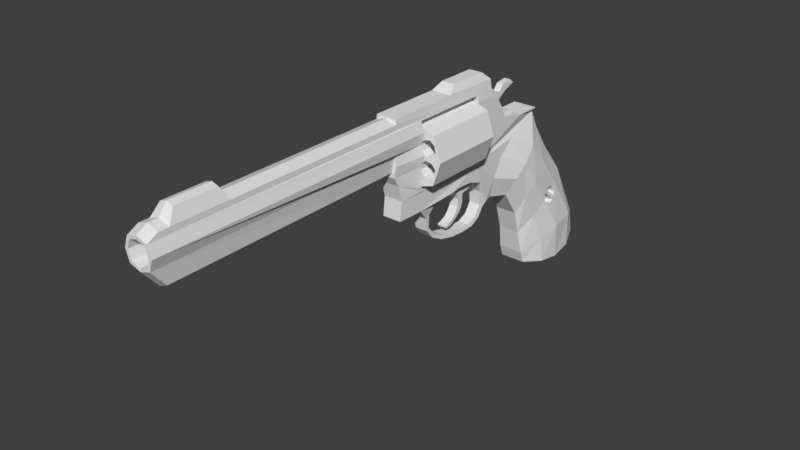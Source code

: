 # Source: RevGun.blend  (saved by Blender 2.80.75; exported with 4.5.12 LTS)
import bpy
from mathutils import Matrix  # noqa: F401  (used for matrix-valued properties, if any)

bpy.ops.wm.read_factory_settings(use_empty=True)
scene = bpy.context.scene
scene.name = 'Scene'

# ---- collections
col_collection_9 = bpy.data.collections.new('Collection 9'); scene.collection.children.link(col_collection_9)

# ---- world
world_world = bpy.data.worlds.new('World'); scene.world = world_world
world_world.color = (0.05088, 0.05088, 0.05088)
world_world.use_sun_shadow = False
world_world.sun_shadow_jitter_overblur = 0.0
world_world.cycles.sampling_method = 'MANUAL'

# ---- meshes
me_plane = bpy.data.meshes.new('Plane')
me_plane.from_pydata([(-0.09769, -0.5634, 0.2717), (0.09769, -0.5634, 0.2717), (3.674e-08, -0.5634, 0.1741), (3.674e-08, -0.5634, 0.3694), (-0.07327, -0.5634, 0.1985), (-0.07327, -0.5634, 0.345), (0.07327, -0.5634, 0.1985), (0.07327, -0.5634, 0.345), (-0.09769, -0.3196, 0.2717), (0.09769, -0.3196, 0.2717), (2.608e-08, -0.3196, 0.1741), (2.608e-08, -0.3196, 0.3694), (-0.07327, -0.3196, 0.1985), (-0.07327, -0.3196, 0.345), (0.07327, -0.3196, 0.1985), (0.07327, -0.3196, 0.345), (-0.06103, -0.5634, 0.2148), (-0.06103, -0.3196, 0.2148), (-0.07589, -0.5634, 0.2279), (-0.07589, -0.3196, 0.2279), (-0.01884, -0.5634, 0.1904), (-0.01884, -0.3196, 0.1904), (5.421e-08, -0.5634, 0.1841), (4.355e-08, -0.3196, 0.1841), (-0.03237, -0.3196, 0.2531), (-0.03237, -0.5634, 0.2531), (-0.04157, -0.3196, 0.2187), (-0.04157, -0.5634, 0.2187), (-0.02839, -0.3196, 0.2336), (-0.02839, -0.5634, 0.2336), (-0.02512, -0.3196, 0.2092), (-0.02512, -0.5634, 0.2092), (-0.01884, -0.3196, 0.2281), (-0.01884, -0.5634, 0.2281), (-0.06669, -0.3196, 0.2622), (-0.06669, -0.5634, 0.2622), (-0.04723, -0.3196, 0.2662), (-0.04723, -0.5634, 0.2662), (-0.07987, -0.5634, 0.2474), (-0.07987, -0.3196, 0.2474), (-0.07589, -0.3196, 0.3156), (-0.07589, -0.5634, 0.3156), (-0.06103, -0.3196, 0.3287), (-0.06103, -0.5634, 0.3287), (0.04157, -0.5634, 0.3248), (0.04157, -0.3196, 0.3248), (0.02839, -0.5634, 0.3099), (0.02839, -0.3196, 0.3099), (-0.02512, -0.3196, 0.3343), (-0.02512, -0.5634, 0.3343), (-0.01884, -0.3196, 0.3531), (-0.01884, -0.5634, 0.3531), (-0.07987, -0.3196, 0.2961), (-0.07987, -0.5634, 0.2961), (-0.01884, -0.3196, 0.3154), (-0.01884, -0.5634, 0.3154), (3.528e-08, -0.5634, 0.3091), (0.004956, -0.5634, 0.3108), (2.463e-08, -0.3196, 0.3091), (0.01389, -0.3196, 0.3138), (0.02512, -0.5634, 0.3343), (0.02512, -0.3196, 0.3343), (0.01884, -0.5634, 0.3154), (0.01884, -0.3196, 0.3154), (0.06103, -0.5634, 0.3287), (0.06103, -0.3196, 0.3287), (-0.03237, -0.3196, 0.2904), (-0.03237, -0.5634, 0.2904), (0.07589, -0.5634, 0.3156), (0.07589, -0.3196, 0.3156), (0.04723, -0.5634, 0.2773), (0.04723, -0.3196, 0.2773), (0.03237, -0.5634, 0.2904), (0.03237, -0.3196, 0.2904), (-0.06669, -0.3196, 0.2812), (-0.06669, -0.5634, 0.2812), (-0.04723, -0.3196, 0.2773), (-0.04723, -0.5634, 0.2773), (-0.02839, -0.3196, 0.3099), (-0.02839, -0.5634, 0.3099), (0.01884, -0.5634, 0.3531), (0.01884, -0.3196, 0.3531), (3.383e-08, -0.5634, 0.3594), (2.317e-08, -0.3196, 0.3594), (-0.01389, -0.3196, 0.3138), (-0.004956, -0.5634, 0.3108), (-0.04157, -0.3196, 0.3248), (-0.04157, -0.5634, 0.3248), (0.06669, -0.5634, 0.2622), (0.06669, -0.3196, 0.2622), (0.03237, -0.5634, 0.2531), (0.03237, -0.3196, 0.2531), (0.004956, -0.5634, 0.2327), (0.01884, -0.5634, 0.2281), (0.01389, -0.3196, 0.2297), (0.01884, -0.3196, 0.2281), (0.01884, -0.5634, 0.1904), (0.01884, -0.3196, 0.1904), (4.256e-08, -0.5634, 0.2344), (3.19e-08, -0.3196, 0.2344), (0.02512, -0.5634, 0.2092), (0.02512, -0.3196, 0.2092), (0.07987, -0.5634, 0.2961), (0.07987, -0.3196, 0.2961), (0.06669, -0.5634, 0.2812), (0.06669, -0.3196, 0.2812), (0.04157, -0.5634, 0.2187), (0.04157, -0.3196, 0.2187), (0.02839, -0.5634, 0.2336), (0.02839, -0.3196, 0.2336), (-0.01389, -0.3196, 0.2297), (-0.004956, -0.5634, 0.2327), (0.06103, -0.5634, 0.2148), (0.06103, -0.3196, 0.2148), (0.04723, -0.5634, 0.2662), (0.04723, -0.3196, 0.2662), (0.07987, -0.5634, 0.2474), (0.07987, -0.3196, 0.2474), (0.07589, -0.5634, 0.2279), (0.07589, -0.3196, 0.2279), (-0.04461, -0.5699, 0.3487), (0.04461, -0.5699, 0.3487), (0.03346, -1.484, 0.3822), (0.03346, -1.484, 0.3153), (-0.03346, -1.484, 0.3822), (-0.03346, -1.484, 0.3153), (7.698e-08, -1.484, 0.3933), (7.698e-08, -1.484, 0.3041), (0.04461, -1.484, 0.3487), (-0.04461, -1.484, 0.3487), (-0.02618, -1.438, 0.2606), (7.495e-08, -1.438, 0.2494), (0.02618, -1.438, 0.2606), (-0.03346, -1.451, 0.3995), (7.555e-08, -1.451, 0.4107), (0.03346, -1.451, 0.3995), (-0.03346, -1.245, 0.3995), (-0.03346, -1.42, 0.3995), (6.655e-08, -1.245, 0.4107), (7.416e-08, -1.42, 0.4107), (0.03346, -1.245, 0.3995), (0.03346, -1.42, 0.3995), (-0.02102, -1.268, 0.4359), (-0.02102, -1.397, 0.4359), (6.752e-08, -1.268, 0.4429), (7.319e-08, -1.397, 0.4429), (0.02102, -1.268, 0.4359), (0.02102, -1.397, 0.4359), (-0.00939, -0.1496, 0.3406), (-0.00939, -0.1753, 0.3444), (-0.00939, -0.2147, 0.3668), (-0.00939, -0.1216, 0.3683), (-0.00939, -0.2339, 0.3775), (-0.00939, -0.1579, 0.3637), (-0.00939, -0.1999, 0.3506), (-0.00939, -0.1069, 0.3567), (-0.00939, -0.164, 0.2868), (-0.00939, -0.1774, 0.321), (-0.00939, -0.1191, 0.2711), (0.0121, -0.1774, 0.321), (0.0121, -0.1496, 0.3406), (0.0121, -0.2339, 0.3775), (0.0121, -0.1579, 0.3637), (0.0121, -0.1753, 0.3444), (0.0121, -0.1999, 0.3506), (0.0121, -0.2147, 0.3668), (0.0121, -0.1069, 0.3567), (0.0121, -0.1216, 0.3683), (0.0121, -0.1191, 0.2711), (0.0121, -0.164, 0.2868), (-0.013, -0.4281, 0.001683), (-0.013, -0.3508, 0.0797), (-0.013, -0.3718, 0.0451), (-0.013, -0.4038, 0.1148), (-0.013, -0.3638, 0.02428), (-0.013, -0.3515, 0.04998), (-0.013, -0.3999, -0.0007934), (-0.013, -0.3495, 0.0636), (-0.013, -0.3784, 0.01283), (-0.013, -0.3564, 0.03636), (-0.013, -0.4246, -0.005437), (-0.013, -0.3978, 0.01348), (-0.013, -0.4129, 0.006655), (-0.013, -0.3837, 0.0265), (-0.013, -0.3775, 0.08627), (-0.013, -0.3696, 0.07017), (-0.013, -0.3898, 0.1011), (-0.013, -0.3071, 0.09305), (-0.013, -0.328, 0.08436), (-0.013, -0.3176, 0.08824), (-0.013, -0.2966, 0.1013), (-0.013, -0.3421, 0.08358), (0.01597, -0.4129, 0.006655), (0.01597, -0.4281, 0.001683), (0.01597, -0.3495, 0.0636), (0.01597, -0.3508, 0.0797), (0.01597, -0.4038, 0.1148), (0.01597, -0.3696, 0.07017), (0.01597, -0.3718, 0.0451), (0.01597, -0.3784, 0.01283), (0.01597, -0.3638, 0.02428), (0.01597, -0.3564, 0.03636), (0.01597, -0.3515, 0.04998), (0.01597, -0.4246, -0.005437), (0.01597, -0.3999, -0.0007934), (0.01597, -0.3837, 0.0265), (0.01597, -0.3978, 0.01348), (0.01597, -0.3898, 0.1011), (0.01597, -0.3775, 0.08627), (0.01597, -0.3176, 0.08824), (0.01597, -0.3071, 0.09305), (0.01597, -0.2966, 0.1013), (0.01597, -0.3421, 0.08358), (0.01597, -0.328, 0.08436), (-0.03037, -0.6573, 0.2172), (-0.02171, -0.2167, 0.0226), (-0.03291, -0.6705, 0.4133), (-0.02206, -0.2807, 0.4346), (-0.03291, -0.437, 0.4133), (-0.02206, -0.4079, 0.4346), (-0.03944, -0.2491, 0.3581), (-0.03944, -0.2152, 0.3352), (-0.03037, -0.6731, 0.2458), (-0.03944, -0.1819, 0.2723), (-0.03944, -0.0154, 0.2556), (-0.03944, -0.09865, 0.2564), (-0.02597, -0.01535, 0.2428), (-0.03944, -0.1388, 0.195), (-0.03944, -0.19, 0.1531), (-0.03944, -0.2235, 0.09087), (-0.03037, -0.6437, 0.1676), (-0.03037, -0.65, 0.1086), (-0.03037, -0.5603, 0.1062), (-0.02225, -0.526, 0.06664), (-0.03291, -0.2513, 0.4106), (-0.02225, -0.519, 0.02452), (-0.02225, -0.4954, -0.004698), (-0.02225, -0.3023, -0.04325), (-0.02225, -0.2516, 0.002819), (-0.02225, -0.3985, -0.04125), (-0.02171, -0.2355, 0.01459), (-0.02225, -0.3482, -0.04526), (-0.02225, -0.2713, -0.02548), (-0.02225, -0.4541, -0.02673), (-0.03944, -0.1926, 0.3044), (0.02941, -0.6731, 0.2458), (0.02941, -0.6573, 0.2172), (0.02068, -0.2355, 0.01459), (0.02068, -0.2167, 0.0226), (0.03188, -0.2513, 0.4106), (0.02103, -0.2807, 0.4346), (0.03188, -0.437, 0.4133), (0.03188, -0.6705, 0.4133), (0.02103, -0.4079, 0.4346), (0.03841, -0.2152, 0.3352), (0.03841, -0.2491, 0.3581), (0.03841, -0.1926, 0.3044), (0.03841, -0.09865, 0.2564), (0.03841, -0.1819, 0.2723), (0.02494, -0.01535, 0.2428), (0.03841, -0.0154, 0.2556), (0.03841, -0.1388, 0.195), (0.03841, -0.19, 0.1531), (0.03841, -0.2235, 0.09087), (0.02941, -0.6437, 0.1676), (0.02941, -0.65, 0.1086), (0.02941, -0.5603, 0.1062), (0.01969, -0.526, 0.06664), (0.01969, -0.519, 0.02452), (0.01969, -0.4954, -0.004698), (0.01969, -0.3482, -0.04526), (0.01969, -0.3023, -0.04325), (0.01969, -0.2713, -0.02548), (0.01969, -0.2516, 0.002819), (0.01969, -0.4541, -0.02673), (0.01969, -0.3985, -0.04125), (-0.01863, -0.2643, 0.01196), (0.0176, -0.2643, 0.01196), (-0.01863, -0.2689, 0.05882), (0.0176, -0.2689, 0.05882), (-0.01863, -0.3686, -0.03186), (0.0176, -0.3686, -0.03186), (0.0176, -0.4735, 0.1038), (-0.01863, -0.4735, 0.1038), (0.03841, -0.4267, 0.1173), (-0.03944, -0.4267, 0.1173), (-0.01863, -0.3191, -0.03394), (0.0176, -0.3191, -0.03394), (-0.01863, -0.4463, -0.01629), (0.0176, -0.4463, -0.01629), (-0.01863, -0.2861, -0.01998), (0.0176, -0.2861, -0.01998), (0.0176, -0.4815, -0.0003903), (-0.01863, -0.4815, -0.0003903), (0.03841, -0.3969, 0.1224), (-0.03944, -0.3969, 0.1224), (0.0176, -0.5085, 0.03076), (-0.01863, -0.5085, 0.03076), (-0.01863, -0.4136, -0.02399), (0.0176, -0.4136, -0.02399), (0.03841, -0.3423, 0.1194), (-0.03944, -0.3423, 0.1194), (0.03841, -0.2936, 0.103), (-0.03944, -0.2936, 0.103), (-0.01863, -0.5077, 0.0717), (0.0176, -0.5077, 0.0717), (-0.06205, -0.0524, 0.1503), (-0.03233, 0.005097, 0.1848), (-0.06813, -0.09715, 0.1062), (-0.06205, -0.1345, 0.06393), (-0.03499, -0.1497, 0.007858), (0.06102, -0.0524, 0.1503), (0.0313, 0.005097, 0.1848), (0.0671, -0.09715, 0.1062), (0.06102, -0.1345, 0.06393), (0.03396, -0.1497, 0.007858), (-0.06205, 0.01866, 0.06675), (-0.03233, 0.06089, 0.1012), (-0.07306, -0.04135, 0.02263), (-0.06205, -0.07872, -0.01966), (-0.03499, -0.09392, -0.07573), (0.06102, 0.01866, 0.06675), (0.0313, 0.06089, 0.1012), (0.07203, -0.04135, 0.02263), (0.06102, -0.07872, -0.01966), (0.03396, -0.09392, -0.07573), (-0.06205, 0.08539, -0.02097), (-0.03233, 0.1483, -0.005476), (-0.06205, -0.03145, -0.1021), (-0.03499, -0.07162, -0.1526), (0.06102, 0.08539, -0.02097), (0.0313, 0.1483, -0.005476), (0.06102, -0.03145, -0.1021), (0.03396, -0.07162, -0.1526), (-0.07181, 0.1721, -0.1672), (-0.03737, 0.2387, -0.1884), (-0.08456, 0.07946, -0.1717), (-0.07181, 0.00905, -0.194), (-0.04046, -0.05595, -0.2306), (0.07078, 0.1721, -0.1672), (0.03634, 0.2387, -0.1884), (0.08353, 0.07946, -0.1717), (0.07078, 0.00905, -0.194), (0.03943, -0.05595, -0.2306), (-0.07181, 0.1727, -0.2827), (-0.03737, 0.253, -0.2709), (-0.07885, 0.09407, -0.2906), (-0.07181, 0.02331, -0.2834), (-0.04046, -0.04169, -0.2707), (0.07078, 0.1727, -0.2827), (0.03634, 0.253, -0.2709), (0.07782, 0.09407, -0.2906), (0.07078, 0.02331, -0.2834), (0.03943, -0.04169, -0.2707), (-0.02225, -0.3997, -0.04096), (-0.02167, -0.3985, -0.04125), (-0.02225, -0.2711, -0.02516), (0.01969, -0.4542, -0.02666), (0.01953, -0.4541, -0.02673), (0.03841, -0.5696, 0.1843), (-0.03944, -0.5696, 0.1843), (-0.03621, -0.5661, 0.1709), (0.03518, -0.5661, 0.1709), (-0.03944, -0.3143, 0.3614), (0.03841, -0.3143, 0.3614), (0.03841, -0.3143, 0.1843), (-0.03944, -0.3143, 0.1843), (-0.03707, -0.3177, 0.3748), (0.03604, -0.3177, 0.3798), (0.03604, -0.5699, 0.3812), (-0.03707, -0.5699, 0.3781), (0.03841, -0.3177, 0.1709), (-0.03944, -0.3177, 0.1709), (-0.013, -0.2981, 0.1045), (0.01597, -0.2981, 0.1045), (-0.013, -0.3423, 0.1194), (-0.013, -0.3969, 0.1224), (0.01597, -0.3423, 0.1194), (0.01597, -0.3969, 0.1224), (0.01597, -0.405, 0.121), (-0.013, -0.405, 0.121), (-0.00939, -0.2501, 0.3809), (0.0121, -0.2501, 0.3809), (0.0121, -0.2491, 0.3581), (0.0121, -0.2152, 0.3352), (-0.00939, -0.2491, 0.3581), (-0.00939, -0.2152, 0.3352), (0.0121, -0.1926, 0.3044), (-0.00939, -0.1926, 0.3044), (-0.00939, -0.1044, 0.2575), (-0.00939, -0.1819, 0.2723), (0.0121, -0.1819, 0.2723), (0.0121, -0.1044, 0.2575), (-0.02019, -0.6728, 0.2606), (-8.427e-05, -0.673, 0.2494), (0.02926, -0.6717, 0.3153), (0.02003, -0.6728, 0.2606), (0.02941, -0.6713, 0.314), (0.03841, -0.5699, 0.314), (-0.03346, -0.6705, 0.3822), (-0.03037, -0.6713, 0.314), (-0.03944, -0.5699, 0.3139), (-0.02943, -0.6717, 0.3153), (0.03346, -0.6705, 0.3822), (4.142e-08, -0.6705, 0.4107), (0.03346, -0.6705, 0.3995), (-0.03346, -0.6705, 0.3995), (0.02637, -1.484, 0.3751), (0.02637, -1.484, 0.3223), (-0.02637, -1.484, 0.3751), (-0.02637, -1.484, 0.3223), (7.716e-08, -1.484, 0.3839), (7.716e-08, -1.484, 0.3136), (0.03516, -1.484, 0.3487), (-0.03516, -1.484, 0.3487), (0.02637, -0.5924, 0.3751), (0.02637, -0.5924, 0.3223), (-0.02637, -0.5924, 0.3751), (-0.02637, -0.5924, 0.3223), (3.818e-08, -0.5924, 0.3839), (3.818e-08, -0.5924, 0.3136), (0.03516, -0.5924, 0.3487), (-0.03516, -0.5924, 0.3487), (0.03841, -0.5697, 0.2491), (-0.03944, -0.5697, 0.2491), (0.0343, -0.6722, 0.2799), (0.04477, -0.5698, 0.2816), (-0.03526, -0.6722, 0.2799), (-0.0458, -0.5698, 0.2815), (0.06396, 0.06739, -0.03098), (-0.06499, 0.06739, -0.03098), (0.06381, 0.07115, -0.03205), (-0.06484, 0.07115, -0.03205), (0.06582, 0.04715, -0.02519), (-0.06685, 0.04715, -0.02519), (0.06819, 0.03029, -0.03002), (-0.06922, 0.03029, -0.03002), (0.06854, 0.07396, -0.06598), (-0.06957, 0.07396, -0.06598), (0.06616, 0.07914, -0.05263), (-0.06719, 0.07914, -0.05263), (0.06994, 0.02093, -0.0378), (-0.07097, 0.02093, -0.0378), (0.07187, 0.01516, -0.05263), (-0.0729, 0.01516, -0.05263), (0.0706, 0.06487, -0.07501), (-0.07163, 0.06487, -0.07501), (0.06934, 0.03448, -0.04928), (-0.07037, 0.03448, -0.04928), (0.07203, 0.0168, -0.05684), (-0.07306, 0.0168, -0.05684), (0.07194, 0.01757, -0.05881), (-0.07297, 0.01757, -0.05881), (0.07294, 0.02316, -0.07321), (-0.07397, 0.02316, -0.07321), (0.06747, 0.04593, -0.0429), (-0.0685, 0.04593, -0.0429), (0.0728, 0.04715, -0.08007), (-0.07383, 0.04715, -0.08007), (0.07363, 0.02651, -0.07417), (-0.07466, 0.02651, -0.07417), (0.04745, 0.04583, -0.02648), (0.04586, 0.06606, -0.03226), (0.04573, 0.06982, -0.03334), (-0.04676, 0.06982, -0.03334), (-0.04689, 0.06606, -0.03226), (-0.04848, 0.04583, -0.02648), (0.04948, 0.02896, -0.0313), (-0.05051, 0.02896, -0.0313), (0.04774, 0.07782, -0.05392), (0.04977, 0.07263, -0.06727), (-0.04877, 0.07782, -0.05392), (-0.0508, 0.07263, -0.06727), (0.05262, 0.01403, -0.05397), (0.05097, 0.01979, -0.03914), (-0.05365, 0.01403, -0.05397), (-0.052, 0.01979, -0.03914), (0.05045, 0.03334, -0.05062), (0.05154, 0.06373, -0.07635), (-0.05148, 0.03334, -0.05062), (-0.05257, 0.06373, -0.07635), (0.05276, 0.01566, -0.05818), (-0.05379, 0.01566, -0.05818), (0.05268, 0.01643, -0.06015), (-0.05371, 0.01643, -0.06015), (0.05353, 0.02202, -0.07455), (-0.05456, 0.02202, -0.07455), (0.04886, 0.04461, -0.04419), (-0.04989, 0.04461, -0.04419), (0.05342, 0.04602, -0.08141), (-0.05445, 0.04602, -0.08141), (0.05413, 0.02537, -0.07551), (-0.05516, 0.02537, -0.07551)], [], [(0, 4, 2, 6, 100, 96, 22, 20, 31, 33, 111, 29, 27, 16, 18, 38), (8, 39, 19, 17, 26, 28, 110, 32, 30, 12), (1, 6, 14, 9), (7, 1, 9, 15), (7, 15, 11, 3), (5, 3, 11, 13), (6, 2, 10, 14), (0, 8, 12, 4), (4, 12, 10, 2), (5, 13, 8, 0), (46, 72, 73, 47), (100, 93, 95, 101), (38, 18, 19, 39), (38, 39, 34, 35), (43, 41, 40, 42), (70, 71, 73, 72), (44, 46, 47, 45), (102, 68, 69, 103), (35, 34, 36, 37), (62, 63, 59, 58, 56, 57), (79, 78, 66, 67), (51, 50, 83, 82), (112, 118, 119, 113), (112, 113, 107, 106), (102, 103, 105, 104), (55, 85, 56, 58, 84, 54), (116, 117, 119, 118), (88, 114, 115, 89), (104, 105, 71, 70), (96, 97, 23, 22), (116, 88, 89, 117), (39, 8, 52, 74, 76, 66, 78, 84, 58, 59, 47, 73, 71, 105, 103, 9, 117, 89, 115, 91, 109, 94, 99, 110, 28, 24, 36, 34), (40, 52, 8, 13, 48, 54, 84, 78, 86, 42), (13, 11, 15, 9, 103, 69, 65, 45, 47, 59, 63, 61, 81, 83, 50, 48), (9, 14, 10, 12, 30, 21, 23, 97, 101, 95, 94, 109, 107, 113, 119, 117), (60, 61, 63, 62), (77, 67, 66, 76), (108, 109, 91, 90), (114, 90, 91, 115), (53, 52, 40, 41), (16, 17, 19, 18), (29, 25, 24, 28), (80, 81, 61, 60), (51, 49, 48, 50), (96, 100, 101, 97), (64, 65, 69, 68), (93, 92, 98, 99, 94, 95), (6, 1, 116, 118, 112, 106, 108, 92, 93, 100), (1, 7, 60, 62, 57, 46, 44, 64, 68, 102), (7, 3, 5, 0, 53, 41, 43, 87, 79, 85, 55, 49, 51, 82, 80, 60), (75, 53, 0, 38, 35, 37, 25, 29, 111, 98, 92, 108, 90, 114, 88, 116, 1, 102, 104, 70, 72, 46, 57, 56, 85, 79, 67, 77), (43, 42, 86, 87), (64, 44, 45, 65), (49, 55, 54, 48), (20, 22, 23, 21), (27, 29, 28, 26), (53, 75, 74, 52), (87, 86, 78, 79), (80, 82, 83, 81), (33, 32, 110, 99, 98, 111), (75, 77, 76, 74), (16, 27, 26, 17), (106, 107, 109, 108), (20, 21, 30, 31), (31, 30, 32, 33), (37, 36, 24, 25), (127, 125, 130, 131), (124, 126, 134, 133), (123, 127, 131, 132), (139, 137, 133, 134), (141, 139, 134, 135), (126, 122, 135, 134), (406, 399, 124, 133, 137, 136), (137, 139, 145, 143), (140, 138, 144, 146), (125, 402, 393, 130), (396, 395, 123, 132), (394, 396, 132, 131), (393, 394, 131, 130), (395, 397, 398, 121, 128, 123), (403, 122, 128, 121, 369), (122, 403, 405, 140, 141, 135), (402, 125, 129, 120, 401, 400), (399, 370, 120, 129, 124), (146, 144, 145, 147), (144, 142, 143, 145), (139, 141, 147, 145), (141, 140, 146, 147), (136, 137, 143, 142), (138, 136, 142, 144), (151, 153, 162, 167), (149, 154, 164, 163), (157, 148, 160, 159), (148, 155, 166, 160), (152, 381, 382, 161), (158, 156, 169, 168), (153, 149, 163, 162), (156, 157, 159, 169), (154, 150, 165, 164), (155, 151, 167, 166), (150, 152, 161, 165), (170, 182, 181, 183, 172, 185, 184, 186, 173, 380, 376, 375, 373, 190, 187, 189, 188, 191, 171, 177, 175, 179, 174, 178, 176, 180), (193, 203, 204, 199, 200, 201, 202, 194, 195, 212, 213, 209, 210, 211, 374, 377, 378, 379, 196, 207, 208, 197, 198, 205, 206, 192), (179, 175, 202, 201), (172, 183, 205, 198), (180, 176, 204, 203), (188, 189, 209, 213), (186, 184, 208, 207), (175, 177, 194, 202), (187, 190, 211, 210), (182, 170, 193, 192), (184, 185, 197, 208), (176, 178, 199, 204), (171, 191, 212, 195), (177, 171, 195, 194), (173, 186, 207, 196), (174, 179, 201, 200), (189, 187, 210, 209), (170, 180, 203, 193), (185, 172, 198, 197), (190, 373, 374, 211), (183, 181, 206, 205), (178, 174, 200, 199), (191, 188, 213, 212), (181, 182, 192, 206), (238, 240, 247, 273), (227, 226, 307, 306), (240, 215, 248, 247), (239, 241, 270, 275, 355), (262, 263, 314, 313), (234, 217, 250, 249), (237, 242, 272, 271), (215, 229, 309, 310), (218, 216, 252, 251), (236, 243, 358, 357, 269), (214, 230, 264, 246), (219, 218, 251, 253), (223, 244, 388, 390), (230, 231, 265, 264), (217, 219, 253, 250), (231, 232, 266, 265), (221, 220, 385, 386), (232, 233, 267, 266), (244, 221, 386, 388), (220, 234, 249, 255, 383, 382, 381, 385), (233, 235, 268, 267), (235, 236, 269, 268), (225, 223, 390, 389, 392, 391, 258, 257), (241, 237, 271, 270), (226, 224, 260, 259), (242, 356, 238, 273, 272), (224, 225, 257, 260), (243, 354, 355, 275, 274, 358), (261, 262, 313, 311), (222, 214, 246, 245), (305, 304, 283, 282), (302, 303, 278, 279), (279, 278, 276, 277), (284, 285, 295, 376, 380, 379, 378, 294), (299, 298, 288, 289), (292, 293, 297, 296), (277, 276, 290, 291), (235, 297, 293, 236), (291, 290, 286, 287), (289, 288, 293, 292), (282, 283, 285, 284), (287, 286, 280, 281), (273, 277, 291, 272), (296, 297, 304, 305), (300, 377, 374, 373, 375, 301, 303, 302), (281, 280, 298, 299), (294, 378, 377, 300), (251, 249, 250, 253), (234, 218, 219, 217), (309, 308, 318, 319), (307, 312, 322, 317), (311, 313, 323, 321), (308, 306, 316, 318), (226, 259, 312, 307), (248, 215, 310, 315), (228, 227, 306, 308), (263, 248, 315, 314), (259, 261, 311, 312), (229, 228, 308, 309), (323, 324, 332, 451, 449), (319, 318, 450, 452, 328), (317, 322, 331, 327), (321, 323, 449, 443, 441, 447, 455, 435, 433, 429, 330), (313, 314, 324, 323), (310, 309, 319, 320), (315, 310, 320, 325), (306, 307, 317, 316), (314, 315, 325, 324), (312, 311, 321, 322), (328, 452, 454, 460, 336, 337), (327, 331, 340, 335), (330, 429, 431, 439, 437, 455, 447, 445, 457, 459, 341, 339), (320, 319, 328, 329), (325, 320, 329, 333), (316, 317, 327, 326), (324, 325, 333, 332), (322, 321, 330, 331), (318, 316, 326, 430, 434, 436, 456, 448, 442, 444, 450), (343, 338, 348, 353), (338, 337, 347, 348), (341, 342, 352, 351), (337, 336, 346, 347), (329, 328, 337, 338), (333, 329, 338, 343), (326, 327, 335, 334), (332, 333, 343, 342), (331, 330, 339, 340), (346, 344, 349, 351), (347, 346, 351, 352), (348, 347, 352, 353), (344, 345, 350, 349), (334, 335, 345, 344), (342, 343, 353, 352), (340, 339, 349, 350), (336, 334, 344, 346), (339, 341, 351, 349), (335, 340, 350, 345), (305, 267, 268, 296), (233, 304, 297, 235), (236, 293, 288, 243), (243, 288, 298, 354), (354, 298, 280, 241, 239), (355, 354, 239), (241, 280, 286, 237), (237, 286, 290, 356, 242), (356, 290, 276, 238), (269, 292, 296, 268), (357, 289, 292, 269), (357, 358, 274), (275, 299, 289, 357, 274), (270, 281, 299, 275), (271, 287, 281, 270), (272, 291, 287, 271), (365, 366, 372, 371), (366, 365, 364, 363), (361, 362, 371, 372), (360, 359, 362, 361), (121, 120, 370, 369), (367, 368, 369, 370), (214, 222, 424, 360, 361, 372, 366, 363, 220, 221, 244, 223, 225, 224, 226, 227, 228, 229, 215, 240, 238, 276, 278, 303, 301, 295, 285, 283, 304, 233, 232, 231, 230), (359, 360, 424, 428, 401, 120, 121, 398, 426, 423), (363, 364, 368, 367), (375, 376, 295, 301), (379, 380, 173, 196), (391, 387, 256, 258), (387, 384, 254, 256), (382, 383, 384, 387, 391, 392, 168, 169, 159, 160, 166, 167, 162, 163, 164, 165, 161), (384, 383, 255, 254), (392, 389, 158, 168), (389, 390, 388, 386, 385, 381, 152, 150, 154, 149, 153, 151, 155, 148, 157, 156, 158), (404, 406, 136, 138), (397, 395, 396, 394, 393, 402, 400, 427, 222, 245, 425), (405, 404, 138, 140), (425, 426, 398, 397), (369, 368, 364, 255, 249, 251, 252, 405, 403), (218, 234, 220, 363, 367, 370, 399, 406, 216), (126, 124, 409, 411), (129, 125, 410, 414), (123, 128, 413, 408), (127, 123, 408, 412), (122, 126, 411, 407), (124, 129, 414, 409), (128, 122, 407, 413), (125, 127, 412, 410), (414, 410, 418, 422), (408, 413, 421, 416), (412, 408, 416, 420), (407, 411, 419, 415), (409, 414, 422, 417), (413, 407, 415, 421), (410, 412, 420, 418), (411, 409, 417, 419), (419, 417, 422, 418, 420, 416, 421, 415), (252, 216, 406, 404, 405), (428, 427, 400, 401), (245, 423, 426, 425), (424, 222, 427, 428), (423, 245, 246, 264, 265, 266, 267, 305, 282, 284, 294, 300, 302, 279, 277, 273, 247, 248, 263, 262, 261, 259, 260, 257, 258, 256, 254, 255, 364, 365, 371, 362, 359), (437, 439, 469, 470), (452, 450, 482, 484), (461, 467, 487, 470, 469, 463, 462), (465, 464, 471, 472, 488, 468, 466), (474, 473, 481, 483, 485, 491, 489, 478, 477), (476, 479, 480, 490, 492, 486, 484, 482, 475), (436, 434, 466, 468), (459, 453, 451, 332, 342, 341), (460, 458, 446, 448, 456, 438, 440, 432, 430, 326, 334, 336), (449, 451, 483, 481), (460, 454, 486, 492), (433, 435, 467, 461), (451, 453, 485, 483), (440, 438, 472, 471), (454, 452, 484, 486), (439, 431, 463, 469), (455, 437, 470, 487), (441, 443, 473, 474), (438, 456, 488, 472), (432, 440, 471, 464), (435, 455, 487, 467), (444, 442, 476, 475), (456, 436, 468, 488), (445, 447, 477, 478), (457, 445, 478, 489), (448, 446, 480, 479), (429, 433, 461, 462), (446, 458, 490, 480), (447, 441, 474, 477), (431, 429, 462, 463), (459, 457, 489, 491), (442, 448, 479, 476), (430, 432, 464, 465), (458, 460, 492, 490), (443, 449, 481, 473), (434, 430, 465, 466), (453, 459, 491, 485), (450, 444, 475, 482)])
me_plane.use_remesh_preserve_volume = False
me_plane.use_remesh_preserve_attributes = False
me_plane.use_mirror_vertex_groups = False
me_plane.update()

# ---- objects
ob_mesh_gun_revolver = bpy.data.objects.new('mesh-gun-revolver', me_plane)

# ---- transforms, parenting, visibility, modifiers, constraints
ob_mesh_gun_revolver.location = (0.0, 0.0, 0.0)
ob_mesh_gun_revolver.lineart.crease_threshold = 0.0

# ---- collection membership
col_collection_9.objects.link(ob_mesh_gun_revolver)

# ---- scene / render settings (as saved in the file)
scene.frame_start = 1; scene.frame_end = 250; scene.frame_set(1)
scene.render.engine = 'BLENDER_EEVEE_NEXT'
scene.render.resolution_percentage = 50
scene.render.dither_intensity = 0.0
scene.cycles.use_denoising = False
scene.cycles.samples = 128
scene.cycles.sampling_pattern = 'TABULATED_SOBOL'
scene.cycles.use_adaptive_sampling = False
scene.cycles.use_light_tree = False
scene.cycles.blur_glossy = 0.0
scene.cycles.sample_clamp_indirect = 0.0
scene.view_settings.view_transform = 'Standard'
bpy.context.view_layer.update()

# ---- added for rendering (the .blend has no active camera and no usable light): camera, sun
cam_auto = bpy.data.cameras.new('AutoCamera')
cam_auto.lens = 50.0
cam_auto.sensor_width = 36.0
cam_auto.clip_end = 1000.0
ob_auto_camera = bpy.data.objects.new('AutoCamera', cam_auto)
scene.collection.objects.link(ob_auto_camera)
ob_auto_camera.location = (1.75396, -2.7203, 1.47931)
ob_auto_camera.rotation_euler = (1.09748, -7.21219e-08, 0.694738)
scene.camera = ob_auto_camera
light_auto_sun = bpy.data.lights.new('AutoSun', 'SUN')
light_auto_sun.energy = 3.0
light_auto_sun.angle = 0.0523599
ob_auto_sun = bpy.data.objects.new('AutoSun', light_auto_sun)
scene.collection.objects.link(ob_auto_sun)
ob_auto_sun.rotation_euler = (0.872665, 0.174533, 0.523599)
bpy.context.view_layer.update()
